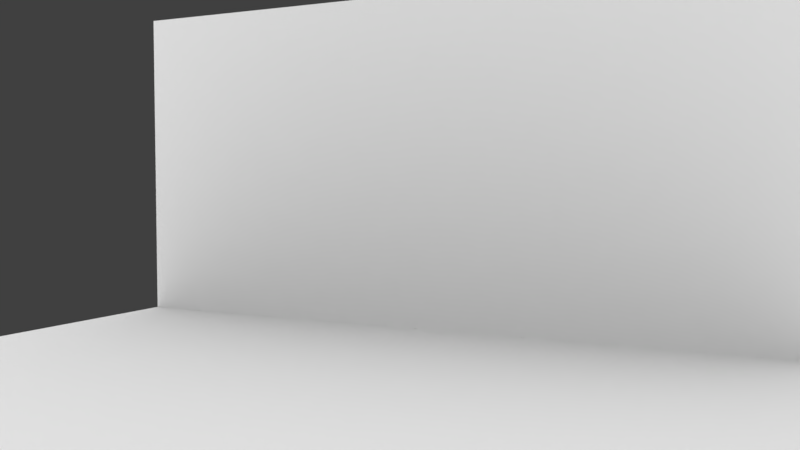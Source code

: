 # Source: bar_refrigerantes.blend  (saved by Blender 2.83.19; exported with 4.5.12 LTS)
import bpy
from mathutils import Matrix  # noqa: F401  (used for matrix-valued properties, if any)

bpy.ops.wm.read_factory_settings(use_empty=True)
scene = bpy.context.scene
scene.name = 'Scene'

# ---- collections
col_collection_1 = bpy.data.collections.new('Collection 1'); scene.collection.children.link(col_collection_1)
col_toma_corriente = bpy.data.collections.new('toma_corriente')  # instanced only; not linked into the scene
col_barra = bpy.data.collections.new('barra')  # instanced only; not linked into the scene
col_tubo_30w = bpy.data.collections.new('tubo_30w')  # instanced only; not linked into the scene
col_repisa_contenido = bpy.data.collections.new('repisa_contenido')  # instanced only; not linked into the scene
col_silla_bar = bpy.data.collections.new('silla_bar')  # instanced only; not linked into the scene
col_nevera = bpy.data.collections.new('nevera')  # instanced only; not linked into the scene
col_freezer_de_pie = bpy.data.collections.new('freezer_de_pie')  # instanced only; not linked into the scene

# ---- materials (node trees are filled in below, after node groups)
mat_material = bpy.data.materials.new('Material')
mat_material.alpha_threshold = 0.0
mat_material.roughness = 0.5

# ---- material node trees
mat_material.use_nodes = True; mat_material.node_tree.nodes.clear()
_N = mat_material.node_tree.nodes; _L = mat_material.node_tree.links
n0 = _N.new('ShaderNodeOutputMaterial'); n0.name = 'Material'; n0.location = (300, 300)
n1 = _N.new('ShaderNodeAmbientOcclusion'); n1.name = 'Oclusión ambiental'; n1.location = (10, 300)
n1.samples = 1
n1.inputs[0].default_value = (0.8, 0.8, 0.8, 1.0)
n1.inputs[1].default_value = 0.0
_L.new(n1.outputs[0], n0.inputs[0])
n0.is_active_output = True

# ---- world
world_world = bpy.data.worlds.new('World'); scene.world = world_world
world_world.color = (0.05088, 0.05088, 0.05088)
world_world.use_sun_shadow = False
world_world.sun_shadow_jitter_overblur = 0.0
world_world.cycles.sampling_method = 'MANUAL'

# ---- cameras
cam_c_mara = bpy.data.cameras.new('Cámara')
cam_c_mara.clip_end = 100.0
cam_c_mara.lens = 35.0
cam_c_mara.sensor_width = 32.0
cam_c_mara.sensor_height = 18.0
cam_c_mara.display_size = 2.0
cam_c_mara.dof.focus_distance = 0.0

# ---- meshes
me_plano = bpy.data.meshes.new('Plano')
me_plano.from_pydata([(-2.765, -2.765, 0.0), (4.501, -2.765, 0.0), (-2.765, 2.963, 0.0), (4.501, 2.963, 0.0), (-2.765, 2.963, 3.356), (4.501, 2.963, 3.356)], [], [(0, 1, 3, 2), (2, 3, 5, 4)])
me_plano.materials.append(mat_material)
me_plano.use_remesh_preserve_volume = False
me_plano.use_remesh_preserve_attributes = False
me_plano.use_mirror_vertex_groups = False
me_plano.update()

# ---- objects
ob_toma_corriente_003 = bpy.data.objects.new('toma_corriente.003', None)
ob_barra = bpy.data.objects.new('barra', None)
ob_c_mara = bpy.data.objects.new('Cámara', cam_c_mara)
ob_plano = bpy.data.objects.new('Plano', me_plano)
ob_tubo_30w_001 = bpy.data.objects.new('tubo_30w.001', None)
ob_toma_corriente_002 = bpy.data.objects.new('toma_corriente.002', None)
ob_toma_corriente_001 = bpy.data.objects.new('toma_corriente.001', None)
ob_toma_corriente = bpy.data.objects.new('toma_corriente', None)
ob_repisa_contenido = bpy.data.objects.new('repisa_contenido', None)
ob_silla_bar_003 = bpy.data.objects.new('silla_bar.003', None)
ob_silla_bar_002 = bpy.data.objects.new('silla_bar.002', None)
ob_silla_bar_001 = bpy.data.objects.new('silla_bar.001', None)
ob_tubo_30w = bpy.data.objects.new('tubo_30w', None)
ob_nevera = bpy.data.objects.new('nevera', None)
ob_freezer_de_pie = bpy.data.objects.new('freezer_de_pie', None)
ob_silla_bar = bpy.data.objects.new('silla_bar', None)

# ---- transforms, parenting, visibility, modifiers, constraints
ob_toma_corriente_003.location = (-0.7954, 1.242, 2.418)
ob_toma_corriente_003.empty_image_offset = (0.0, 0.0)
ob_toma_corriente_003.show_instancer_for_render = False
ob_toma_corriente_003.instance_type = 'COLLECTION'
ob_toma_corriente_003.lineart.crease_threshold = 0.0
ob_barra.location = (1.14, -1.699, 0.0)
ob_barra.empty_image_offset = (0.0, 0.0)
ob_barra.show_instancer_for_render = False
ob_barra.instance_type = 'COLLECTION'
ob_barra.lineart.crease_threshold = 0.0
ob_c_mara.location = (4.754, -6.684, 1.508)
ob_c_mara.rotation_euler = (1.519, -1.173e-06, 0.4629)
ob_c_mara.lineart.crease_threshold = 0.0
ob_plano.location = (0.339, -1.699, 0.0)
ob_plano.lineart.crease_threshold = 0.0
ob_tubo_30w_001.location = (0.3568, 1.255, 1.424)
ob_tubo_30w_001.rotation_euler = (1.571, -1.571, 0.0)
ob_tubo_30w_001.empty_image_offset = (0.0, 0.0)
ob_tubo_30w_001.show_instancer_for_render = False
ob_tubo_30w_001.instance_type = 'COLLECTION'
ob_tubo_30w_001.lineart.crease_threshold = 0.0
ob_toma_corriente_002.location = (-0.6404, 1.242, 1.311)
ob_toma_corriente_002.empty_image_offset = (0.0, 0.0)
ob_toma_corriente_002.show_instancer_for_render = False
ob_toma_corriente_002.instance_type = 'COLLECTION'
ob_toma_corriente_002.lineart.crease_threshold = 0.0
ob_toma_corriente_001.location = (3.313, 1.242, 1.444)
ob_toma_corriente_001.empty_image_offset = (0.0, 0.0)
ob_toma_corriente_001.show_instancer_for_render = False
ob_toma_corriente_001.instance_type = 'COLLECTION'
ob_toma_corriente_001.lineart.crease_threshold = 0.0
ob_toma_corriente.location = (2.52, 1.242, 1.444)
ob_toma_corriente.empty_image_offset = (0.0, 0.0)
ob_toma_corriente.show_instancer_for_render = False
ob_toma_corriente.instance_type = 'COLLECTION'
ob_toma_corriente.lineart.crease_threshold = 0.0
ob_repisa_contenido.location = (1.402, 1.255, 1.773)
ob_repisa_contenido.empty_image_offset = (0.0, 0.0)
ob_repisa_contenido.show_instancer_for_render = False
ob_repisa_contenido.instance_type = 'COLLECTION'
ob_repisa_contenido.lineart.crease_threshold = 0.0
ob_silla_bar_003.location = (2.593, -2.343, 0.0)
ob_silla_bar_003.rotation_euler = (0.0, -0.0, 0.8076)
ob_silla_bar_003.empty_image_offset = (0.0, 0.0)
ob_silla_bar_003.show_instancer_for_render = False
ob_silla_bar_003.instance_type = 'COLLECTION'
ob_silla_bar_003.lineart.crease_threshold = 0.0
ob_silla_bar_002.location = (0.2893, -2.308, 0.0)
ob_silla_bar_002.rotation_euler = (0.0, -0.0, 0.1411)
ob_silla_bar_002.empty_image_offset = (0.0, 0.0)
ob_silla_bar_002.show_instancer_for_render = False
ob_silla_bar_002.instance_type = 'COLLECTION'
ob_silla_bar_002.lineart.crease_threshold = 0.0
ob_silla_bar_001.location = (1.057, -2.378, 0.0)
ob_silla_bar_001.rotation_euler = (0.0, -0.0, -0.1425)
ob_silla_bar_001.empty_image_offset = (0.0, 0.0)
ob_silla_bar_001.show_instancer_for_render = False
ob_silla_bar_001.instance_type = 'COLLECTION'
ob_silla_bar_001.lineart.crease_threshold = 0.0
ob_tubo_30w.location = (-0.1734, 1.255, 1.113)
ob_tubo_30w.rotation_euler = (1.571, -1.571, 0.0)
ob_tubo_30w.empty_image_offset = (0.0, 0.0)
ob_tubo_30w.show_instancer_for_render = False
ob_tubo_30w.instance_type = 'COLLECTION'
ob_tubo_30w.lineart.crease_threshold = 0.0
ob_nevera.location = (3.096, 1.245, 0.0)
ob_nevera.empty_image_offset = (0.0, 0.0)
ob_nevera.show_instancer_for_render = False
ob_nevera.instance_type = 'COLLECTION'
ob_nevera.lineart.crease_threshold = 0.0
ob_freezer_de_pie.location = (-1.474, 0.8025, 0.0)
ob_freezer_de_pie.empty_image_offset = (0.0, 0.0)
ob_freezer_de_pie.show_instancer_for_render = False
ob_freezer_de_pie.instance_type = 'COLLECTION'
ob_freezer_de_pie.lineart.crease_threshold = 0.0
ob_silla_bar.location = (1.842, -2.526, 0.0)
ob_silla_bar.rotation_euler = (0.0, -0.0, -0.2869)
ob_silla_bar.empty_image_offset = (0.0, 0.0)
ob_silla_bar.show_instancer_for_render = False
ob_silla_bar.instance_type = 'COLLECTION'
ob_silla_bar.lineart.crease_threshold = 0.0
ob_toma_corriente_003.instance_collection = col_toma_corriente
ob_barra.instance_collection = col_barra
ob_tubo_30w_001.instance_collection = col_tubo_30w
ob_toma_corriente_002.instance_collection = col_toma_corriente
ob_toma_corriente_001.instance_collection = col_toma_corriente
ob_toma_corriente.instance_collection = col_toma_corriente
ob_repisa_contenido.instance_collection = col_repisa_contenido
ob_silla_bar_003.instance_collection = col_silla_bar
ob_silla_bar_002.instance_collection = col_silla_bar
ob_silla_bar_001.instance_collection = col_silla_bar
ob_tubo_30w.instance_collection = col_tubo_30w
ob_nevera.instance_collection = col_nevera
ob_freezer_de_pie.instance_collection = col_freezer_de_pie
ob_silla_bar.instance_collection = col_silla_bar

# ---- collection membership
col_collection_1.objects.link(ob_toma_corriente_003)
col_collection_1.objects.link(ob_barra)
col_collection_1.objects.link(ob_c_mara)
col_collection_1.objects.link(ob_plano)
col_collection_1.objects.link(ob_tubo_30w_001)
col_collection_1.objects.link(ob_toma_corriente_002)
col_collection_1.objects.link(ob_toma_corriente_001)
col_collection_1.objects.link(ob_toma_corriente)
col_collection_1.objects.link(ob_repisa_contenido)
col_collection_1.objects.link(ob_silla_bar_003)
col_collection_1.objects.link(ob_silla_bar_002)
col_collection_1.objects.link(ob_silla_bar_001)
col_collection_1.objects.link(ob_tubo_30w)
col_collection_1.objects.link(ob_nevera)
col_collection_1.objects.link(ob_freezer_de_pie)
col_collection_1.objects.link(ob_silla_bar)

# ---- scene / render settings (as saved in the file)
scene.camera = ob_c_mara
scene.frame_start = 1; scene.frame_end = 250; scene.frame_set(1)
scene.render.engine = 'CYCLES'
scene.render.resolution_percentage = 50
scene.render.dither_intensity = 0.0
scene.cycles.use_denoising = False
scene.cycles.samples = 200
scene.cycles.sampling_pattern = 'TABULATED_SOBOL'
scene.cycles.use_adaptive_sampling = False
scene.cycles.use_light_tree = False
scene.cycles.blur_glossy = 0.0
scene.cycles.sample_clamp_indirect = 0.0
scene.view_settings.view_transform = 'Standard'
bpy.context.view_layer.update()

# ---- added for rendering (the .blend has no usable light): sun
light_auto_sun = bpy.data.lights.new('AutoSun', 'SUN')
light_auto_sun.energy = 3.0
light_auto_sun.angle = 0.0523599
ob_auto_sun = bpy.data.objects.new('AutoSun', light_auto_sun)
scene.collection.objects.link(ob_auto_sun)
ob_auto_sun.rotation_euler = (0.872665, 0.174533, 0.523599)
bpy.context.view_layer.update()
